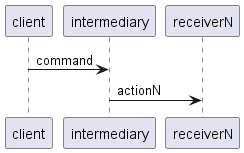

The diagram above was rendered by PlantUML. Its source (embedded in the PNG):
@startuml
!pragma layout smetana
client -> intermediary: command
intermediary -> receiverN: actionN
@enduml